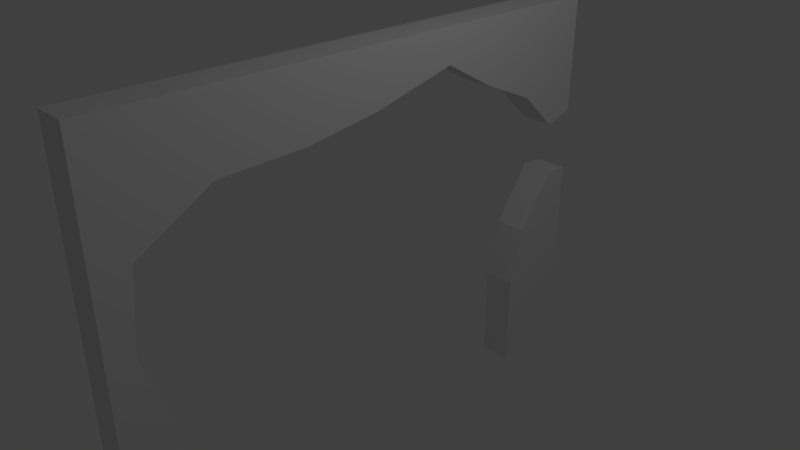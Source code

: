 # Source: Pueblo_Long_Wall_Destroyed.blend  (saved by Blender 2.79.0; exported with 4.5.12 LTS)
import bpy
from mathutils import Matrix  # noqa: F401  (used for matrix-valued properties, if any)

bpy.ops.wm.read_factory_settings(use_empty=True)
scene = bpy.context.scene
scene.name = 'Scene'

# ---- collections
col_collection_1 = bpy.data.collections.new('Collection 1'); scene.collection.children.link(col_collection_1)

# ---- materials (node trees are filled in below, after node groups)
mat_base = bpy.data.materials.new('Base')
mat_base.alpha_threshold = 0.0
mat_base.use_transparent_shadow = False
mat_base.roughness = 0.5
mat_base.specular_intensity = 0.0

# ---- material node trees

# ---- world
world_world = bpy.data.worlds.new('World'); scene.world = world_world
world_world.color = (0.05088, 0.05088, 0.05088)
world_world.use_sun_shadow = False
world_world.sun_shadow_jitter_overblur = 0.0
world_world.cycles.sampling_method = 'MANUAL'

# ---- cameras
cam_camera = bpy.data.cameras.new('Camera')
cam_camera.clip_end = 100.0
cam_camera.lens = 35.0
cam_camera.sensor_width = 32.0
cam_camera.sensor_height = 18.0
cam_camera.ortho_scale = 7.314
cam_camera.dof.focus_distance = 0.0
cam_camera.dof.aperture_fstop = 128.0

# ---- lights
light_lamp = bpy.data.lights.new('Lamp', 'POINT')
light_lamp.transmission_factor = 0.0
light_lamp.cutoff_distance = 30.0
light_lamp.energy = 100.0
light_lamp.shadow_buffer_clip_start = 1.001
light_lamp.shadow_soft_size = 0.1
light_lamp.shadow_maximum_resolution = 0.006
light_lamp.use_absolute_resolution = True

# ---- meshes
me_cube_001 = bpy.data.meshes.new('Cube.001')
me_cube_001.from_pydata([(-0.2294, -3.728, -2.784), (-0.2294, -3.728, 2.784), (-0.2294, 3.728, -2.784), (-0.2294, 3.728, 2.784), (0.2294, -3.728, -2.784), (0.2294, -3.728, 2.784), (0.2294, 3.728, -2.784), (0.2294, 3.728, 2.784), (-0.2294, 2.639, -2.784), (-0.2294, -2.899, -2.784), (-0.2294, -2.663, 2.784), (-0.2294, -1.598, 2.784), (-0.2294, -0.5325, 2.784), (-0.2294, 0.5325, 2.784), (-0.2294, 1.598, 2.784), (-0.2294, 2.663, 2.784), (0.2294, -2.899, -2.784), (0.2294, 2.639, -2.784), (0.2294, 2.663, 2.784), (0.2294, 1.598, 2.784), (0.2294, 0.5325, 2.784), (0.2294, -0.5325, 2.784), (0.2294, -1.598, 2.784), (0.2294, -2.663, 2.784), (-0.2294, -3.728, -1.856), (-0.2294, -3.728, -0.9279), (-0.2294, -3.728, 1.192e-07), (-0.2294, -3.728, 0.9279), (-0.2294, -3.728, 1.856), (-0.2294, 3.728, 1.856), (-0.2294, 3.728, 1.119), (-0.2294, 3.728, 0.203), (-0.2294, 3.728, -0.9279), (-0.2294, 3.728, -1.856), (0.2294, 3.728, 1.856), (0.2294, 3.728, 1.119), (0.2294, 3.728, 0.203), (0.2294, 3.728, -0.9279), (0.2294, 3.728, -1.856), (0.2294, -3.728, 1.856), (0.2294, -3.728, 0.9279), (0.2294, -3.728, -5.96e-08), (0.2294, -3.728, -0.9279), (0.2294, -3.728, -1.856), (0.2294, 2.744, 1.522), (0.2294, 3.303, 0.9974), (0.2294, 3.393, 0.2318), (0.2294, 2.834, -0.5672), (0.2294, 2.639, -1.396), (0.2294, 1.949, 1.865), (0.2294, 1.178, 2.297), (0.2294, -0.02762, 1.982), (0.2294, -1.057, 1.821), (0.2294, -2.273, 1.776), (0.2294, -3.264, 1.189), (0.2294, -3.382, 0.1082), (0.2294, -3.062, -0.8918), (0.2294, -3.143, -1.522), (-0.2294, -2.273, 1.776), (-0.2294, -3.264, 1.189), (-0.2294, -3.382, 0.1082), (-0.2294, -3.062, -0.8918), (-0.2294, -3.143, -1.522), (-0.2294, -1.057, 1.821), (-0.2294, -0.02762, 1.982), (-0.2294, 1.178, 2.297), (-0.2294, 1.949, 1.865), (-0.2294, 2.744, 1.522), (-0.2294, 3.303, 0.9974), (-0.2294, 3.393, 0.2318), (-0.2294, 2.834, -0.5672), (-0.2294, 2.639, -1.396)], [], [(67, 15, 3, 29), (29, 3, 7, 34), (53, 23, 5, 39), (39, 5, 1, 28), (9, 16, 4, 0), (23, 10, 1, 5), (7, 3, 15, 18), (18, 15, 14, 19), (19, 14, 13, 20), (20, 13, 12, 21), (21, 12, 11, 22), (22, 11, 10, 23), (2, 6, 17, 8), (34, 7, 18, 44), (44, 18, 19, 49), (49, 19, 20, 50), (50, 20, 21, 51), (51, 21, 22, 52), (52, 22, 23, 53), (28, 1, 10, 58), (58, 10, 11, 63), (63, 11, 12, 64), (64, 12, 13, 65), (65, 13, 14, 66), (66, 14, 15, 67), (0, 24, 62, 9), (24, 25, 61, 62), (25, 26, 60, 61), (26, 27, 59, 60), (27, 28, 58, 59), (6, 38, 48, 17), (38, 37, 47, 48), (37, 36, 46, 47), (35, 34, 44, 45), (4, 43, 24, 0), (43, 42, 25, 24), (42, 41, 26, 25), (41, 40, 27, 26), (40, 39, 28, 27), (16, 57, 43, 4), (57, 56, 42, 43), (56, 55, 41, 42), (55, 54, 40, 41), (54, 53, 39, 40), (2, 33, 38, 6), (33, 32, 37, 38), (32, 31, 36, 37), (30, 29, 34, 35), (8, 71, 33, 2), (71, 70, 32, 33), (70, 69, 31, 32), (68, 67, 29, 30), (45, 44, 67, 68), (66, 67, 44, 49), (65, 66, 49, 50), (64, 65, 50, 51), (63, 64, 51, 52), (58, 63, 52, 53), (54, 59, 58, 53), (55, 60, 59, 54), (56, 61, 60, 55), (57, 62, 61, 56), (9, 62, 57, 16), (8, 17, 48, 71), (48, 47, 70, 71), (47, 46, 69, 70), (36, 31, 69, 46), (35, 45, 68, 30)])
me_cube_001.materials.append(mat_base)
me_cube_001.use_remesh_preserve_volume = False
me_cube_001.use_remesh_preserve_attributes = False
me_cube_001.use_mirror_vertex_groups = False
me_cube_001.update()

# ---- objects
ob_lamp = bpy.data.objects.new('Lamp', light_lamp)
ob_camera = bpy.data.objects.new('Camera', cam_camera)
ob_cube_001 = bpy.data.objects.new('Cube.001', me_cube_001)

# ---- transforms, parenting, visibility, modifiers, constraints
ob_lamp.location = (4.076, 1.005, 5.904)
ob_lamp.rotation_euler = (0.6503, 0.05522, 1.866)
ob_lamp.lock_rotations_4d = False
ob_lamp.empty_display_type = 'ARROWS'
ob_lamp.color = (0.0, 0.0, 0.0, 0.0)
ob_lamp.lineart.crease_threshold = 0.0
ob_camera.location = (7.481, -6.508, 5.344)
ob_camera.rotation_euler = (1.109, 0.0, 0.8149)
ob_camera.lock_rotations_4d = False
ob_camera.empty_display_type = 'ARROWS'
ob_camera.color = (0.0, 0.0, 0.0, 0.0)
ob_camera.display_type = 'WIRE'
ob_camera.lineart.crease_threshold = 0.0
ob_cube_001.location = (0.0, 0.0, 0.0)
ob_cube_001.lineart.crease_threshold = 0.0

# ---- collection membership
col_collection_1.objects.link(ob_lamp)
col_collection_1.objects.link(ob_camera)
col_collection_1.objects.link(ob_cube_001)

# ---- scene / render settings (as saved in the file)
scene.camera = ob_camera
scene.frame_start = 1; scene.frame_end = 250; scene.frame_set(1)
scene.render.engine = 'BLENDER_EEVEE_NEXT'
scene.render.resolution_percentage = 50
scene.render.dither_intensity = 0.0
scene.cycles.use_denoising = False
scene.cycles.samples = 128
scene.cycles.sampling_pattern = 'TABULATED_SOBOL'
scene.cycles.use_adaptive_sampling = False
scene.cycles.use_light_tree = False
scene.cycles.blur_glossy = 0.0
scene.cycles.sample_clamp_indirect = 0.0
scene.view_settings.view_transform = 'Standard'
bpy.context.view_layer.update()
